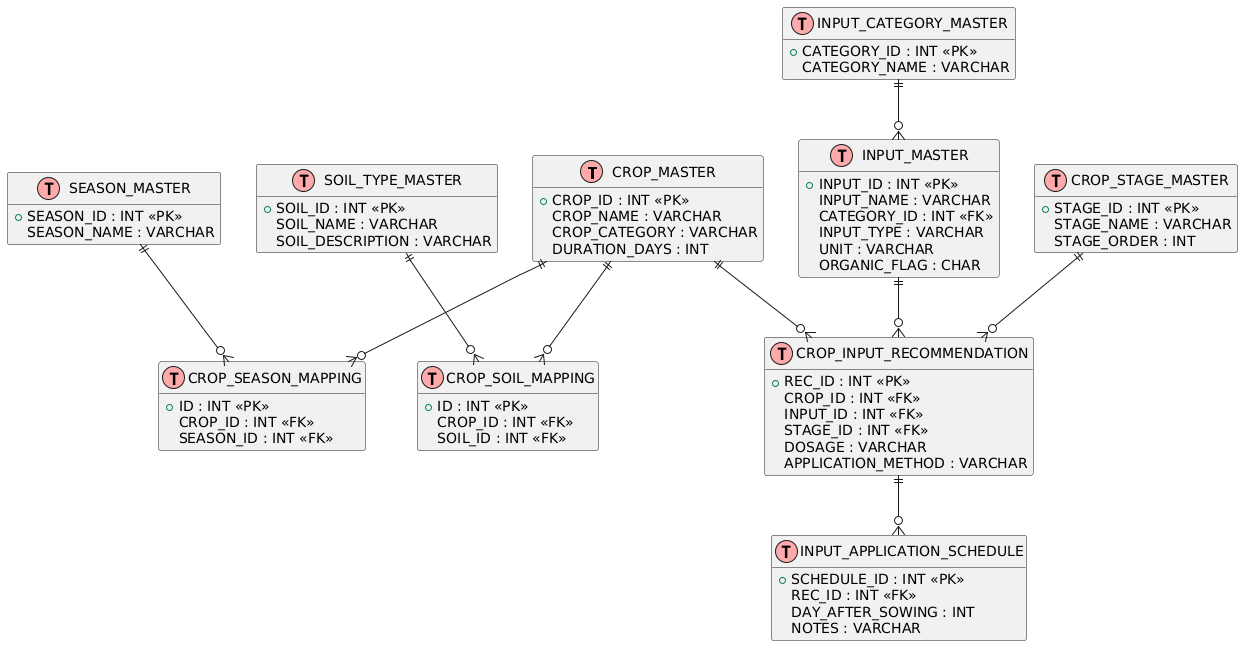

The diagram above was rendered by PlantUML. Its source (embedded in the PNG):
@startuml
!define Table(name,desc) class name as "desc" << (T,#FFAAAA) >>

hide methods
hide stereotypes

'========================
' TABLE DEFINITIONS
'========================

Table(CROP_MASTER,"CROP_MASTER") {
  +CROP_ID : INT <<PK>>
  CROP_NAME : VARCHAR
  CROP_CATEGORY : VARCHAR
  DURATION_DAYS : INT
}

Table(SEASON_MASTER,"SEASON_MASTER") {
  +SEASON_ID : INT <<PK>>
  SEASON_NAME : VARCHAR
}

Table(SOIL_TYPE_MASTER,"SOIL_TYPE_MASTER") {
  +SOIL_ID : INT <<PK>>
  SOIL_NAME : VARCHAR
  SOIL_DESCRIPTION : VARCHAR
}

Table(CROP_STAGE_MASTER,"CROP_STAGE_MASTER") {
  +STAGE_ID : INT <<PK>>
  STAGE_NAME : VARCHAR
  STAGE_ORDER : INT
}

Table(INPUT_CATEGORY_MASTER,"INPUT_CATEGORY_MASTER") {
  +CATEGORY_ID : INT <<PK>>
  CATEGORY_NAME : VARCHAR
}

Table(INPUT_MASTER,"INPUT_MASTER") {
  +INPUT_ID : INT <<PK>>
  INPUT_NAME : VARCHAR
  CATEGORY_ID : INT <<FK>>
  INPUT_TYPE : VARCHAR
  UNIT : VARCHAR
  ORGANIC_FLAG : CHAR
}

Table(CROP_SEASON_MAPPING,"CROP_SEASON_MAPPING") {
  +ID : INT <<PK>>
  CROP_ID : INT <<FK>>
  SEASON_ID : INT <<FK>>
}

Table(CROP_SOIL_MAPPING,"CROP_SOIL_MAPPING") {
  +ID : INT <<PK>>
  CROP_ID : INT <<FK>>
  SOIL_ID : INT <<FK>>
}

Table(CROP_INPUT_RECOMMENDATION,"CROP_INPUT_RECOMMENDATION") {
  +REC_ID : INT <<PK>>
  CROP_ID : INT <<FK>>
  INPUT_ID : INT <<FK>>
  STAGE_ID : INT <<FK>>
  DOSAGE : VARCHAR
  APPLICATION_METHOD : VARCHAR
}

Table(INPUT_APPLICATION_SCHEDULE,"INPUT_APPLICATION_SCHEDULE") {
  +SCHEDULE_ID : INT <<PK>>
  REC_ID : INT <<FK>>
  DAY_AFTER_SOWING : INT
  NOTES : VARCHAR
}

'========================
' RELATIONSHIPS
'========================

CROP_MASTER ||--o{ CROP_SEASON_MAPPING
SEASON_MASTER ||--o{ CROP_SEASON_MAPPING

CROP_MASTER ||--o{ CROP_SOIL_MAPPING
SOIL_TYPE_MASTER ||--o{ CROP_SOIL_MAPPING

INPUT_CATEGORY_MASTER ||--o{ INPUT_MASTER

CROP_MASTER ||--o{ CROP_INPUT_RECOMMENDATION
INPUT_MASTER ||--o{ CROP_INPUT_RECOMMENDATION
CROP_STAGE_MASTER ||--o{ CROP_INPUT_RECOMMENDATION

CROP_INPUT_RECOMMENDATION ||--o{ INPUT_APPLICATION_SCHEDULE
@enduml